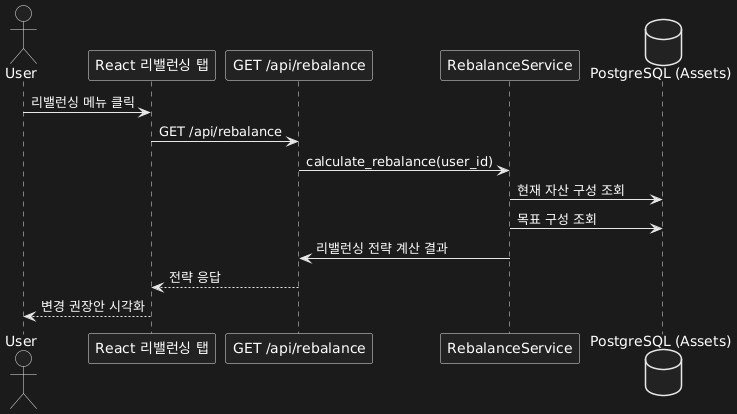

The diagram above was rendered by PlantUML. Its source (embedded in the PNG):
@startuml
actor User
participant "React 리밸런싱 탭" as UI
participant "GET /api/rebalance" as API
participant "RebalanceService" as Service
database "PostgreSQL (Assets)" as DB

User -> UI : 리밸런싱 메뉴 클릭
UI -> API : GET /api/rebalance
API -> Service : calculate_rebalance(user_id)
Service -> DB : 현재 자산 구성 조회
Service -> DB : 목표 구성 조회
Service -> API : 리밸런싱 전략 계산 결과
API --> UI : 전략 응답
UI --> User : 변경 권장안 시각화
@enduml